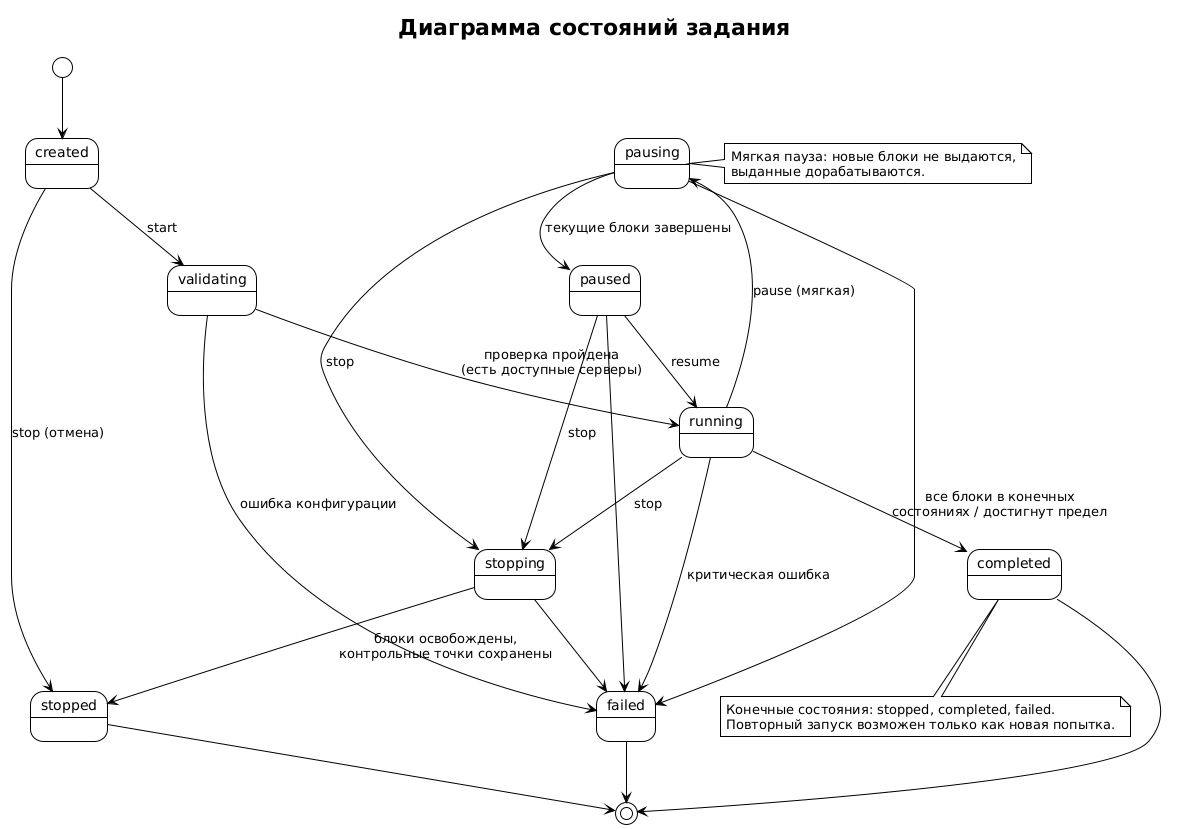

The diagram above was rendered by PlantUML. Its source (embedded in the PNG):
@startuml job-states
!theme plain
skinparam defaultFontName DejaVu Sans
skinparam shadowing false
title Диаграмма состояний задания

[*] --> created
created --> validating : start
created --> stopped : stop (отмена)
validating --> running : проверка пройдена\n(есть доступные серверы)
validating --> failed : ошибка конфигурации
running --> pausing : pause (мягкая)
running --> stopping : stop
running --> completed : все блоки в конечных\nсостояниях / достигнут предел
running --> failed : критическая ошибка
pausing --> paused : текущие блоки завершены
pausing --> stopping : stop
pausing --> failed
paused --> running : resume
paused --> stopping : stop
paused --> failed
stopping --> stopped : блоки освобождены,\nконтрольные точки сохранены
stopping --> failed

stopped --> [*]
completed --> [*]
failed --> [*]

note bottom of completed
  Конечные состояния: stopped, completed, failed.
  Повторный запуск возможен только как новая попытка.
end note
note right of pausing
  Мягкая пауза: новые блоки не выдаются,
  выданные дорабатываются.
end note
@enduml